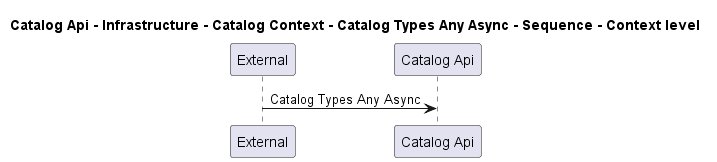

The diagram above was rendered by PlantUML. Its source (embedded in the PNG):
@startuml
!pragma layout smetana

title Catalog Api - Infrastructure - Catalog Context - Catalog Types Any Async - Sequence - Context level

participant "External" as C4InterFlow.SoftwareSystems.ExternalSystem
participant "Catalog Api" as dotnet.eShop.Architecture.SoftwareSystems.CatalogApi

C4InterFlow.SoftwareSystems.ExternalSystem -> dotnet.eShop.Architecture.SoftwareSystems.CatalogApi : Catalog Types Any Async


@enduml